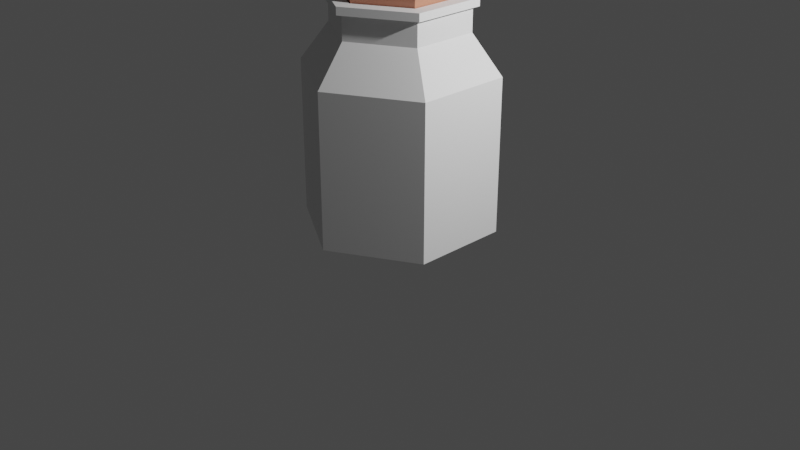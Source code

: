 # Source: air_element.blend  (saved by Blender 2.92.15; exported with 4.5.12 LTS)
import bpy
from mathutils import Matrix  # noqa: F401  (used for matrix-valued properties, if any)

bpy.ops.wm.read_factory_settings(use_empty=True)
scene = bpy.context.scene
scene.name = 'Scene'

# ---- collections
col_collection = bpy.data.collections.new('Collection'); scene.collection.children.link(col_collection)

# ---- materials (node trees are filled in below, after node groups)
mat_glass = bpy.data.materials.new('glass')
mat_glass.use_transparent_shadow = False
mat_stopper_element = bpy.data.materials.new('stopper_element')
mat_stopper_element.use_transparent_shadow = False
mat_stopper_element.diffuse_color = (0.5173, 0.2051, 0.1286, 1.0)
mat_air = bpy.data.materials.new('air')
mat_air.use_transparent_shadow = False

# ---- material node trees
mat_glass.use_nodes = True; mat_glass.node_tree.nodes.clear()
_N = mat_glass.node_tree.nodes; _L = mat_glass.node_tree.links
n0 = _N.new('ShaderNodeOutputMaterial'); n0.name = 'Material Output'; n0.location = (300, 300)
n1 = _N.new('ShaderNodeBsdfPrincipled'); n1.name = 'Principled BSDF'; n1.location = (10, 300)
n1.distribution = 'GGX'
n1.subsurface_method = 'RANDOM_WALK_SKIN'
n1.inputs[2].default_value = 1.0
n1.inputs[3].default_value = 1.45
n1.inputs[27].default_value = (0.0, 0.0, 0.0, 1.0)
n1.inputs[28].default_value = 1.0
_L.new(n1.outputs[0], n0.inputs[0])
n0.is_active_output = True
mat_stopper_element.use_nodes = True; mat_stopper_element.node_tree.nodes.clear()
_N = mat_stopper_element.node_tree.nodes; _L = mat_stopper_element.node_tree.links
n0 = _N.new('ShaderNodeBsdfPrincipled'); n0.name = 'Principled BSDF'; n0.location = (10, 300)
n0.distribution = 'GGX'
n0.subsurface_method = 'RANDOM_WALK_SKIN'
n0.inputs[0].default_value = (0.5173, 0.2051, 0.1286, 1.0)
n0.inputs[3].default_value = 1.45
n0.inputs[27].default_value = (0.0, 0.0, 0.0, 1.0)
n0.inputs[28].default_value = 1.0
n1 = _N.new('ShaderNodeOutputMaterial'); n1.name = 'Material Output'; n1.location = (300, 300)
_L.new(n0.outputs[0], n1.inputs[0])
n1.is_active_output = True
mat_air.use_nodes = True; mat_air.node_tree.nodes.clear()
_N = mat_air.node_tree.nodes; _L = mat_air.node_tree.links
n0 = _N.new('ShaderNodeBsdfPrincipled'); n0.name = 'Principled BSDF'; n0.location = (10, 300)
n0.distribution = 'GGX'
n0.subsurface_method = 'RANDOM_WALK_SKIN'
n0.inputs[3].default_value = 1.45
n0.inputs[27].default_value = (0.0, 0.0, 0.0, 1.0)
n0.inputs[28].default_value = 1.0
n1 = _N.new('ShaderNodeOutputMaterial'); n1.name = 'Material Output'; n1.location = (300, 300)
_L.new(n0.outputs[0], n1.inputs[0])
n1.is_active_output = True

# ---- world
world_world = bpy.data.worlds.new('World'); scene.world = world_world
world_world.use_nodes = True; world_world.node_tree.nodes.clear()
_N = world_world.node_tree.nodes; _L = world_world.node_tree.links
n0 = _N.new('ShaderNodeOutputWorld'); n0.name = 'World Output'; n0.location = (300, 300)
n1 = _N.new('ShaderNodeBackground'); n1.name = 'Background'; n1.location = (10, 300)
n1.inputs[0].default_value = (0.05088, 0.05088, 0.05088, 1.0)
_L.new(n1.outputs[0], n0.inputs[0])
n0.is_active_output = True
world_world.color = (0.05088, 0.05088, 0.05088)
world_world.use_sun_shadow = False
world_world.sun_shadow_jitter_overblur = 0.0

# ---- cameras
cam_camera = bpy.data.cameras.new('Camera')
cam_camera.clip_end = 100.0
cam_camera.ortho_scale = 7.314

# ---- lights
light_light = bpy.data.lights.new('Light', 'POINT')
light_light.transmission_factor = 0.0
light_light.energy = 1000.0
light_light.shadow_soft_size = 0.1
light_light.shadow_maximum_resolution = 0.006
light_light.use_absolute_resolution = True

# ---- meshes
me_cylinder = bpy.data.meshes.new('Cylinder')
me_cylinder.from_pydata([(0.0, 0.8, 0.15), (0.0, 1.0, 0.0), (0.0, 0.7, 2.0), (0.0, 0.56, 2.0), (0.6928, 0.4, 0.15), (0.866, 0.5, 0.0), (0.6062, 0.35, 2.0), (0.485, 0.28, 2.0), (0.6928, -0.4, 0.15), (0.866, -0.5, 0.0), (0.6062, -0.35, 2.0), (0.485, -0.28, 2.0), (-8.941e-08, -1.0, 0.0), (-7.451e-08, -0.8, 0.15), (-7.451e-08, -0.7, 2.0), (-5.96e-08, -0.56, 2.0), (-0.866, -0.5, 0.0), (-0.6928, -0.4, 0.15), (-0.6062, -0.35, 2.0), (-0.485, -0.28, 2.0), (-0.866, 0.5, 0.0), (-0.6928, 0.4, 0.15), (-0.6062, 0.35, 2.0), (-0.485, 0.28, 2.0), (0.0, 1.0, 1.6), (0.0, 0.8, 1.6), (0.866, 0.5, 1.6), (0.6928, 0.4, 1.6), (0.866, -0.5, 1.6), (0.6928, -0.4, 1.6), (-7.451e-08, -0.8, 1.6), (-8.941e-08, -1.0, 1.6), (-0.866, -0.5, 1.6), (-0.6928, -0.4, 1.6), (-0.6928, 0.4, 1.6), (-0.866, 0.5, 1.6), (0.6062, 0.35, 2.25), (0.485, 0.28, 2.25), (0.0, 0.56, 2.25), (0.0, 0.7, 2.25), (0.485, -0.28, 2.25), (0.6062, -0.35, 2.25), (-4.47e-08, -0.56, 2.25), (-5.96e-08, -0.7, 2.25), (-0.485, -0.28, 2.25), (-0.6062, -0.35, 2.25), (-0.6062, 0.35, 2.25), (-0.485, 0.28, 2.25), (0.5286, 0.3052, 2.25), (0.6608, 0.3815, 2.25), (0.0, 0.763, 2.25), (0.0, 0.6104, 2.25), (0.5286, -0.3052, 2.25), (0.6608, -0.3815, 2.25), (-5.96e-08, -0.763, 2.25), (-4.47e-08, -0.6104, 2.25), (-0.6608, -0.3815, 2.25), (-0.5286, -0.3052, 2.25), (-0.6608, 0.3815, 2.25), (-0.5286, 0.3052, 2.25), (0.6608, 0.3815, 2.33), (0.0, 0.763, 2.33), (0.6608, -0.3815, 2.33), (-5.96e-08, -0.763, 2.33), (-0.6608, -0.3815, 2.33), (-0.6608, 0.3815, 2.33), (0.3637, -0.35, 2.25), (-0.1212, 0.49, 2.25), (0.5286, 0.3052, 2.33), (-0.3637, -0.35, 2.25), (-0.5286, 0.3052, 2.33), (-4.47e-08, -0.6104, 2.33), (-0.485, -0.14, 2.25), (0.1212, 0.49, 2.25), (-0.5286, -0.3052, 2.33), (0.5286, -0.3052, 2.33), (0.0, 0.6104, 2.33), (-0.5286, -0.1526, 2.25), (-0.3965, -0.3815, 2.25), (0.4413, -0.3052, 2.25), (0.2587, -0.4106, 2.133), (-0.2275, 0.4287, 2.177), (-0.04365, 0.5348, 2.25), (-0.4413, -0.3052, 2.25), (0.04365, 0.5348, 2.25), (0.1618, 0.4666, 2.167), (0.3637, -0.35, 2.25), (0.3637, -0.35, 2.25), (-0.1212, 0.49, 2.25), (-0.1212, 0.49, 2.25), (-0.3637, -0.35, 2.25), (0.1212, 0.49, 2.25), (0.1212, 0.49, 2.25), (-0.3965, -0.3815, 2.25), (-0.485, -0.2296, 2.25), (-0.5059, -0.219, 2.25), (0.485, -0.14, 2.25), (0.4413, -0.3052, 2.25), (-0.04365, 0.5348, 2.25), (0.04365, 0.5348, 2.25), (0.5648, 0.0, 2.25), (-0.4426, -0.3286, 2.25), (-0.3464, 0.6, 0.875), (-0.6928, 0.0, 0.875), (-0.485, 0.0, 2.125), (-0.485, -0.168, 2.2), (0.3464, 0.6, 0.875), (0.0, 0.55, 2.012), (1.525e-09, 0.6344, 2.612), (0.4763, 0.275, 2.012), (0.5494, 0.3172, 2.612), (0.4763, -0.275, 2.012), (0.5494, -0.3172, 2.612), (-4.808e-08, -0.55, 2.012), (-5.394e-08, -0.6344, 2.612), (-0.4763, -0.275, 2.012), (-0.5494, -0.3172, 2.612), (-0.4763, 0.275, 2.012), (-0.5494, 0.3172, 2.612)], [], [(24, 2, 6, 26), (26, 6, 10, 28), (28, 10, 14, 31), (31, 14, 18, 32), (14, 10, 41, 43), (32, 18, 22, 35), (35, 22, 2, 24), (16, 20, 1, 5, 9, 12), (20, 35, 24, 1), (16, 32, 35, 20), (12, 31, 32, 16), (9, 28, 31, 12), (5, 26, 28, 9), (1, 24, 26, 5), (48, 52, 100), (52, 41, 36, 48, 100), (48, 36, 39, 46, 45, 43, 41, 52, 55, 78, 57, 77, 59, 51), (2, 22, 46, 39), (18, 14, 43, 45), (10, 6, 36, 41), (22, 18, 45, 46), (6, 2, 39, 36), (45, 43, 41, 36, 39, 46, 58, 50, 49, 53, 54, 56), (56, 58, 46, 45), (78, 93, 55), (69, 42, 87, 86, 97, 40, 96, 37, 73, 84, 38, 82, 67, 47, 72, 77, 59, 51, 48, 52, 55, 93), (40, 97, 79), (41, 43, 45, 46, 39, 36, 48, 51, 59, 77, 57, 78, 55, 52), (36, 41, 52, 100, 48), (48, 100, 52), (78, 57, 93), (83, 101, 44), (95, 94, 44), (57, 77, 72, 94, 95, 44, 101, 83, 69, 93), (75, 71, 63, 62, 60, 61, 76, 68), (76, 61, 65, 64, 63, 71, 74, 70), (53, 49, 60, 62), (58, 56, 64, 65), (54, 53, 62, 63), (49, 50, 61, 60), (50, 58, 65, 61), (56, 54, 63, 64), (92, 84, 73, 91), (84, 99, 38), (38, 98, 82), (42, 69, 83, 44, 90), (88, 67, 89), (93, 78, 55), (57, 78, 93), (68, 48, 52, 75), (77, 59, 70, 74, 57), (75, 52, 55, 71), (48, 68, 76, 51), (70, 59, 51, 76), (74, 71, 55, 78, 57), (3, 25, 7), (7, 25, 27), (7, 27, 11), (11, 27, 29), (11, 29, 15), (15, 29, 30), (19, 15, 30), (19, 30, 33), (80, 11, 15, 42), (40, 11, 80, 42, 87, 86), (34, 23, 19, 33), (23, 34, 3), (3, 34, 25), (25, 34, 21, 0, 102), (0, 25, 102), (33, 17, 21, 103, 34), (21, 34, 103), (13, 17, 33, 30), (8, 13, 30, 29), (4, 8, 29, 27), (27, 25, 0, 4, 106), (4, 27, 106), (47, 23, 3, 38, 81), (47, 81, 38, 89, 88), (19, 44, 90, 42, 15), (37, 7, 40, 96), (7, 11, 40), (105, 104, 72, 94), (94, 44, 19, 23, 47, 72, 104, 105), (7, 37, 85, 3), (92, 38, 3, 85, 37, 91), (91, 73, 84, 92), (90, 69, 42), (101, 83, 44), (93, 69, 83, 101, 44, 95, 94, 72, 77, 57), (72, 47, 67, 82, 38, 84, 73, 37, 96, 40, 97, 86, 87, 42, 69, 93, 55, 52, 48, 51, 59, 77), (67, 88, 89), (44, 83, 90), (40, 79, 66, 87, 86, 97), (84, 38, 99), (38, 82, 98), (44, 94, 95), (107, 108, 110, 109), (109, 110, 112, 111), (111, 112, 114, 113), (113, 114, 116, 115), (110, 108, 118, 116, 114, 112), (115, 116, 118, 117), (117, 118, 108, 107), (107, 109, 111, 113, 115, 117)])
me_cylinder.polygons.foreach_set('material_index', [0, 0, 0, 0, 0, 0, 0, 0, 0, 0, 0, 0, 0, 0, 0, 0, 0, 0, 0, 0, 0, 0, 0, 0, 0, 0, 0, 0, 0, 0, 0, 0, 0, 0, 0, 0, 0, 0, 0, 0, 0, 0, 0, 0, 0, 0, 0, 0, 0, 0, 0, 0, 0, 0, 0, 0, 0, 0, 0, 0, 0, 0, 0, 0, 0, 0, 0, 0, 0, 0, 0, 0, 0, 0, 0, 0, 0, 0, 0, 0, 0, 0, 0, 0, 0, 0, 0, 0, 0, 0, 0, 0, 0, 0, 0, 0, 0, 1, 1, 1, 1, 1, 1, 1, 1])
_uv = me_cylinder.uv_layers.new(name='UVMap')
_uv.uv.foreach_set('vector', [1.0, 0.9, 1.0, 1.0, 0.8333, 1.0, 0.8333, 0.9, 0.8333, 0.9, 0.8333, 1.0, 0.6667, 1.0, 0.6667, 0.9, 0.6667, 0.9, 0.6667, 1.0, 0.5, 1.0, 0.5, 0.9, 0.5, 0.9, 0.5, 1.0, 0.3333, 1.0, 0.3333, 0.9, 0.5, 1.0, 0.6667, 1.0, 0.6667, 1.0, 0.5, 1.0, 0.3333, 0.9, 0.3333, 1.0, 0.1667, 1.0, 0.1667, 0.9, 0.1667, 0.9, 0.1667, 1.0, -8.941e-08, 1.0, -8.941e-08, 0.9, 0.5422, 0.13, 0.5422, 0.37, 0.75, 0.49, 0.9578, 0.37, 0.9578, 0.13, 0.75, 0.01, 0.1667, 0.5, 0.1667, 0.9, -8.941e-08, 0.9, -8.941e-08, 0.5, 0.3333, 0.5, 0.3333, 0.9, 0.1667, 0.9, 0.1667, 0.5, 0.5, 0.5, 0.5, 0.9, 0.3333, 0.9, 0.3333, 0.5, 0.6667, 0.5, 0.6667, 0.9, 0.5, 0.9, 0.5, 0.5, 0.8333, 0.5, 0.8333, 0.9, 0.6667, 0.9, 0.6667, 0.5, 1.0, 0.5, 1.0, 0.9, 0.8333, 0.9, 0.8333, 0.5, 0.4312, 0.3546, 0.4312, 0.1454, 0.4436, 0.25, 0.4312, 0.1454, 0.4578, 0.13, 0.4578, 0.37, 0.4312, 0.3546, 0.4436, 0.25, 0.4312, 0.3546, 0.4578, 0.37, 0.25, 0.49, 0.04215, 0.37, 0.04215, 0.13, 0.25, 0.01, 0.4578, 0.13, 0.4312, 0.1454, 0.25, 0.04072, 0.1141, 0.1192, 0.06876, 0.1454, 0.06876, 0.1977, 0.06876, 0.3546, 0.25, 0.4593, -8.941e-08, 1.0, 0.1667, 1.0, 0.1667, 1.0, -8.941e-08, 1.0, 0.3333, 1.0, 0.5, 1.0, 0.5, 1.0, 0.3333, 1.0, 0.6667, 1.0, 0.8333, 1.0, 0.8333, 1.0, 0.6667, 1.0, 0.1667, 1.0, 0.3333, 1.0, 0.3333, 1.0, 0.1667, 1.0, 0.8333, 1.0, 1.0, 1.0, 1.0, 1.0, 0.8333, 1.0, 0.05932, 0.1399, 0.25, 0.02982, 0.4407, 0.1399, 0.4407, 0.3601, 0.25, 0.4702, 0.05932, 0.3601, 0.04215, 0.37, 0.25, 0.49, 0.4578, 0.37, 0.4578, 0.13, 0.25, 0.01, 0.04215, 0.13, 0.04215, 0.13, 0.04215, 0.37, 0.05932, 0.3601, 0.05932, 0.1399, 0.1253, 0.13, 0.1253, 0.13, 0.25, 0.058, 0.1356, 0.1399, 0.25, 0.07385, 0.3644, 0.1399, 0.3644, 0.1399, 0.3888, 0.154, 0.4025, 0.1619, 0.4025, 0.206, 0.4025, 0.3381, 0.2881, 0.4041, 0.2637, 0.4182, 0.25, 0.4261, 0.2363, 0.4182, 0.2119, 0.4041, 0.09745, 0.3381, 0.09745, 0.206, 0.08372, 0.202, 0.08372, 0.346, 0.25, 0.442, 0.4163, 0.346, 0.4163, 0.154, 0.25, 0.058, 0.1253, 0.13, 0.4025, 0.1619, 0.3888, 0.154, 0.3888, 0.154, 0.4407, 0.1399, 0.25, 0.02982, 0.05932, 0.1399, 0.05932, 0.3601, 0.25, 0.4702, 0.4407, 0.3601, 0.4163, 0.346, 0.25, 0.442, 0.08372, 0.346, 0.08372, 0.202, 0.08372, 0.154, 0.1253, 0.13, 0.25, 0.058, 0.4163, 0.154, 0.4407, 0.3601, 0.4407, 0.1399, 0.4163, 0.154, 0.4276, 0.25, 0.4163, 0.346, 0.4163, 0.346, 0.4276, 0.25, 0.4163, 0.154, 0.1253, 0.13, 0.08372, 0.154, 0.1253, 0.13, 0.1112, 0.154, 0.1108, 0.1467, 0.09745, 0.1619, 0.09088, 0.1811, 0.09745, 0.1778, 0.09745, 0.1619, 0.08372, 0.154, 0.08372, 0.202, 0.09745, 0.206, 0.09745, 0.1778, 0.09088, 0.1811, 0.09745, 0.1619, 0.1108, 0.1467, 0.1112, 0.154, 0.1356, 0.1399, 0.1253, 0.13, 0.4163, 0.154, 0.25, 0.058, 0.25, 0.01, 0.4578, 0.13, 0.4578, 0.37, 0.25, 0.49, 0.25, 0.442, 0.4163, 0.346, 0.25, 0.442, 0.25, 0.49, 0.04215, 0.37, 0.04215, 0.13, 0.25, 0.01, 0.25, 0.058, 0.08372, 0.154, 0.08372, 0.346, 0.4578, 0.13, 0.4578, 0.37, 0.4578, 0.37, 0.4578, 0.13, 0.04215, 0.37, 0.04215, 0.13, 0.04215, 0.13, 0.04215, 0.37, 0.25, 0.01, 0.4578, 0.13, 0.4578, 0.13, 0.25, 0.01, 0.4578, 0.37, 0.25, 0.49, 0.25, 0.49, 0.4578, 0.37, 0.25, 0.49, 0.04215, 0.37, 0.04215, 0.37, 0.25, 0.49, 0.04215, 0.13, 0.25, 0.01, 0.25, 0.01, 0.04215, 0.13, 0.302, 0.46, 0.2687, 0.4792, 0.302, 0.46, 0.302, 0.46, 0.2687, 0.4792, 0.2687, 0.4792, 0.25, 0.49, 0.25, 0.49, 0.2313, 0.4792, 0.2313, 0.4792, 0.25, 0.01, 0.09412, 0.1, 0.06086, 0.1192, 0.04215, 0.13, 0.09412, 0.1, 0.198, 0.46, 0.198, 0.46, 0.198, 0.46, 0.09412, 0.1, 0.09412, 0.1, 0.25, 0.01, 0.04215, 0.13, 0.09412, 0.1, 0.09412, 0.1, 0.4578, 0.37, 0.4578, 0.37, 0.4578, 0.13, 0.4578, 0.13, 0.04215, 0.19, 0.04215, 0.37, 0.04215, 0.37, 0.04215, 0.13, 0.04215, 0.13, 0.4578, 0.13, 0.4578, 0.13, 0.25, 0.01, 0.25, 0.01, 0.4578, 0.37, 0.4578, 0.37, 0.25, 0.49, 0.25, 0.49, 0.04215, 0.37, 0.04215, 0.37, 0.25, 0.49, 0.25, 0.49, 0.04215, 0.13, 0.25, 0.01, 0.25, 0.01, 0.09412, 0.1, 0.04215, 0.13, 1.0, 1.0, 1.0, 0.9, 0.8333, 1.0, 0.8333, 1.0, 1.0, 0.9, 0.8333, 0.9, 0.8333, 1.0, 0.8333, 0.9, 0.6667, 1.0, 0.6667, 1.0, 0.8333, 0.9, 0.6667, 0.9, 0.6667, 1.0, 0.6667, 0.9, 0.5, 1.0, 0.5, 1.0, 0.6667, 0.9, 0.5, 0.9, 0.3333, 1.0, 0.5, 1.0, 0.5, 0.9, 0.3333, 1.0, 0.5, 0.9, 0.3333, 0.9, 0.5889, 1.0, 0.6667, 1.0, 0.5, 1.0, 0.5, 1.0, 0.6667, 1.0, 0.6667, 1.0, 0.5889, 1.0, 0.5, 1.0, 0.625, 1.0, 0.625, 1.0, 0.1667, 0.9, 0.1667, 1.0, 0.3333, 1.0, 0.3333, 0.9, 0.1667, 1.0, 0.1667, 0.9, -8.941e-08, 1.0, -8.941e-08, 1.0, 0.1667, 0.9, -8.941e-08, 0.9, -8.941e-08, 0.9, 0.1667, 0.9, 0.1667, 0.5, -8.941e-08, 0.5, 0.08333, 0.7, -8.941e-08, 0.5, -8.941e-08, 0.9, 0.08333, 0.7, 0.3333, 0.9, 0.3333, 0.5, 0.1667, 0.5, 0.25, 0.7, 0.1667, 0.9, 0.1667, 0.5, 0.1667, 0.9, 0.25, 0.7, 0.5, 0.5, 0.3333, 0.5, 0.3333, 0.9, 0.5, 0.9, 0.6667, 0.5, 0.5, 0.5, 0.5, 0.9, 0.6667, 0.9, 0.8333, 0.5, 0.6667, 0.5, 0.6667, 0.9, 0.8333, 0.9, 0.8333, 0.9, 1.0, 0.9, 1.0, 0.5, 0.8333, 0.5, 0.9167, 0.7, 0.8333, 0.5, 0.8333, 0.9, 0.9167, 0.7, 0.1667, 1.0, 0.1667, 1.0, -8.941e-08, 1.0, -8.941e-08, 1.0, 0.07817, 1.0, 0.1667, 1.0, 0.07817, 1.0, -8.941e-08, 1.0, 0.04167, 1.0, 0.04167, 1.0, 0.3333, 1.0, 0.3333, 1.0, 0.375, 1.0, 0.5, 1.0, 0.5, 1.0, 0.8333, 1.0, 0.8333, 1.0, 0.6667, 1.0, 0.7083, 1.0, 0.8333, 1.0, 0.6667, 1.0, 0.6667, 1.0, 0.3, 1.0, 0.25, 1.0, 0.2917, 1.0, 0.3183, 1.0, 0.3183, 1.0, 0.3333, 1.0, 0.3333, 1.0, 0.1667, 1.0, 0.1667, 1.0, 0.2917, 1.0, 0.25, 1.0, 0.3, 1.0, 0.8333, 1.0, 0.8333, 1.0, 0.9444, 1.0, 1.0, 1.0, 0.9583, 1.0, 1.0, 1.0, 1.0, 1.0, 0.9444, 1.0, 0.8333, 1.0, 0.9583, 1.0, 0.2977, 0.4427, 0.2977, 0.4427, 0.2672, 0.4603, 0.2977, 0.4427, 0.107, 0.1124, 0.107, 0.1124, 0.25, 0.02982, 0.07597, 0.1208, 0.07648, 0.13, 0.05932, 0.1399, 0.09412, 0.1, 0.107, 0.1124, 0.07648, 0.13, 0.07597, 0.1208, 0.05932, 0.1399, 0.0511, 0.1639, 0.05932, 0.1597, 0.05932, 0.195, 0.04215, 0.19, 0.04215, 0.13, 0.05932, 0.195, 0.05932, 0.3601, 0.2023, 0.4427, 0.2328, 0.4603, 0.25, 0.4702, 0.2672, 0.4603, 0.2977, 0.4427, 0.4407, 0.3601, 0.4407, 0.195, 0.4407, 0.1399, 0.4235, 0.13, 0.393, 0.1124, 0.393, 0.1124, 0.25, 0.02982, 0.107, 0.1124, 0.09412, 0.1, 0.25, 0.01, 0.4578, 0.13, 0.4578, 0.37, 0.25, 0.49, 0.04215, 0.37, 0.04215, 0.19, 0.2023, 0.4427, 0.2023, 0.4427, 0.2023, 0.4427, 0.05932, 0.1399, 0.07648, 0.13, 0.107, 0.1124, 0.4407, 0.1399, 0.4235, 0.13, 0.393, 0.1124, 0.393, 0.1124, 0.393, 0.1124, 0.4235, 0.13, 0.2672, 0.4603, 0.25, 0.4702, 0.2672, 0.4603, 0.25, 0.4702, 0.2328, 0.4603, 0.2328, 0.4603, 0.05932, 0.1399, 0.05932, 0.1597, 0.0511, 0.1639, 1.0, 0.5, 1.0, 1.0, 0.8333, 1.0, 0.8333, 0.5, 0.8333, 0.5, 0.8333, 1.0, 0.6667, 1.0, 0.6667, 0.5, 0.6667, 0.5, 0.6667, 1.0, 0.5, 1.0, 0.5, 0.5, 0.5, 0.5, 0.5, 1.0, 0.3333, 1.0, 0.3333, 0.5, 0.4578, 0.37, 0.25, 0.49, 0.04215, 0.37, 0.04215, 0.13, 0.25, 0.01, 0.4578, 0.13, 0.3333, 0.5, 0.3333, 1.0, 0.1667, 1.0, 0.1667, 0.5, 0.1667, 0.5, 0.1667, 1.0, -8.941e-08, 1.0, -8.941e-08, 0.5, 0.75, 0.49, 0.9578, 0.37, 0.9578, 0.13, 0.75, 0.01, 0.5422, 0.13, 0.5422, 0.37])
me_cylinder.materials.append(mat_glass)
me_cylinder.materials.append(mat_stopper_element)
me_cylinder.materials.append(mat_air)
me_cylinder.use_remesh_fix_poles = True
me_cylinder.use_remesh_preserve_attributes = False
me_cylinder.update()
me_cylinder_001 = bpy.data.meshes.new('Cylinder.001')
me_cylinder_001.from_pydata([(0.284, 0.05286, 1.227), (0.3647, -0.01568, 1.164), (0.3521, -0.1309, 1.29), (0.2097, -0.1602, 1.409), (0.04241, -0.1303, 1.396), (0.07082, -0.272, 1.386), (0.2672, -0.3001, 1.34), (0.1833, 0.2647, 1.193), (0.4028, 0.1974, 1.123), (0.2326, 0.2784, 1.116), (0.08464, 0.4226, 1.135), (0.111, 0.37, 0.9177), (-0.1077, 0.3869, 1.132), (-0.01621, 0.1813, 0.7939), (0.02668, 0.1988, 0.6328), (0.009122, 0.06149, 0.4502), (0.1155, -0.05181, 0.436), (0.1605, -0.1939, 0.6666), (0.08682, -0.3995, 0.6289), (0.2229, -0.1422, 0.8228), (0.2376, -0.1311, 0.9417), (0.3516, 0.1386, 0.8379), (0.4564, 0.0809, 1.034), (0.3698, 0.2022, 0.869), (0.3772, 0.3, 0.6969), (0.2756, 0.1166, 0.6138), (0.2726, 0.4138, 0.8312), (0.1812, 0.4419, 0.7055), (0.1713, 0.3455, 0.5957), (0.1414, 0.207, 0.563), (0.03695, 0.3523, 0.7432), (0.2549, -0.0661, 0.5438), (0.2062, -0.02353, 0.8161), (0.2956, 0.2788, 0.9543), (0.3842, 0.002912, 0.9261), (0.3584, -0.09386, 1.05), (0.3505, -0.2954, 1.191), (0.08204, -0.4139, 1.246), (0.3015, -0.4755, 0.9147), (0.296, -0.3803, 0.6635), (0.305, -0.2519, 0.6994), (0.3921, -0.3824, 0.8283), (0.3636, -0.2347, 0.8324), (0.03827, -0.4727, 0.7802), (0.2536, -0.5337, 0.7897), (0.01943, -0.5461, 1.024), (0.05479, -0.4944, 1.177), (-0.1032, -0.5022, 1.149), (-0.1094, -0.3831, 1.217), (-0.07516, -0.03727, 1.258), (0.03044, 0.09199, 1.208), (0.1442, 0.002507, 1.358), (-0.008855, 0.3141, 1.269), (-0.1756, 0.1898, 1.181), (-0.2408, 0.04881, 1.274), (-0.2821, -0.09577, 1.224), (-0.152, -0.2114, 1.15), (-0.2144, -0.3311, 1.091), (-0.1927, -0.4071, 0.9839), (-0.1308, -0.4778, 0.6346), (-0.03415, -0.3841, 0.5422), (-0.1468, -0.3252, 0.5321), (-0.1218, -0.1131, 0.6005), (-0.114, -0.004526, 0.5414), (-0.2467, -0.07347, 0.4492), (-0.2373, 0.09912, 0.4706), (-0.1114, 0.0813, 0.6244), (-0.2398, 0.2198, 0.643), (-0.4153, 0.1608, 0.7325), (-0.3733, 0.2895, 0.916), (-0.3446, 0.1301, 1.035), (-0.3877, 0.01166, 0.8296), (-0.4935, -0.1412, 0.9403), (-0.4675, -0.295, 0.9808), (-0.3734, -0.3195, 1.058), (-0.3873, -0.4068, 0.859), (-0.4711, -0.2615, 0.802), (-0.4419, -0.1376, 0.7128), (-0.3636, -0.1624, 0.5353), (-0.4219, -0.06497, 0.4624), (-0.367, 0.1104, 0.4603), (-0.5036, -0.05105, 0.6111), (-0.4679, 0.07868, 0.5356), (-0.2319, -0.2011, 0.5976), (-0.2888, -0.3421, 0.6935), (-0.3428, 0.06421, 1.179), (-0.135, 0.339, 0.956), (-0.3837, -0.05468, 1.082), (-0.2332, -0.4205, 0.7892), (-0.3007, 0.351, 0.8008), (-0.1598, 0.3195, 0.737), (0.01265, -0.1856, 0.5417), (0.08415, -0.484, 0.9323), (0.3194, -0.3543, 0.9712), (0.2989, -0.2906, 1.032), (0.1596, 0.06732, 0.4612), (0.001838, 0.437, 1.038)], [], [(2, 1, 0), (36, 2, 6), (3, 4, 5), (3, 5, 6), (3, 51, 4), (51, 0, 50), (0, 7, 50), (8, 9, 7), (10, 9, 11), (9, 10, 7), (96, 12, 10), (13, 14, 66), (16, 91, 15), (40, 17, 19), (32, 21, 34), (8, 1, 22), (35, 22, 1), (22, 21, 23), (8, 22, 23), (21, 24, 23), (25, 24, 21), (24, 25, 28), (23, 26, 33), (26, 24, 27), (27, 11, 26), (14, 29, 15), (30, 14, 13), (28, 14, 30), (28, 29, 14), (27, 24, 28), (31, 25, 32), (9, 8, 33), (2, 35, 1), (36, 35, 2), (6, 5, 37), (40, 39, 17), (44, 41, 38), (40, 42, 41), (39, 40, 41), (41, 44, 39), (92, 43, 44), (45, 94, 46), (46, 47, 45), (49, 50, 54), (50, 52, 53), (56, 57, 48), (92, 45, 58), (61, 60, 59), (18, 59, 60), (62, 61, 83), (64, 63, 62), (63, 64, 65), (66, 63, 65), (66, 65, 67), (67, 65, 80), (67, 80, 68), (68, 71, 70), (71, 68, 77), (72, 71, 77), (84, 76, 77), (78, 81, 79), (84, 88, 75), (74, 75, 58), (56, 55, 74), (55, 85, 87), (85, 70, 87), (87, 70, 71), (85, 53, 70), (86, 69, 70), (96, 86, 12), (84, 61, 59), (83, 84, 77), (73, 75, 74), (69, 89, 68), (86, 89, 69), (68, 89, 67), (62, 91, 61), (4, 51, 49), (45, 47, 58), (45, 92, 38), (59, 18, 43), (94, 45, 38), (93, 94, 38), (36, 6, 37), (21, 32, 25), (35, 20, 34), (42, 19, 20), (19, 42, 40), (17, 39, 18), (31, 17, 91), (15, 91, 63), (63, 91, 62), (66, 67, 13), (10, 11, 96), (0, 51, 2), (0, 8, 7), (37, 48, 47, 46), (34, 20, 32), (7, 10, 52), (52, 12, 53), (28, 30, 27), (15, 63, 66), (90, 13, 67), (95, 29, 25), (50, 53, 54), (87, 74, 55), (70, 69, 68), (64, 83, 78), (77, 81, 78), (20, 35, 94), (2, 51, 3), (20, 19, 32), (20, 93, 42), (31, 16, 95), (38, 92, 44), (91, 60, 61), (92, 88, 43), (74, 58, 57), (87, 72, 73), (74, 87, 73), (0, 1, 8), (6, 2, 3), (9, 33, 11), (33, 26, 11), (52, 10, 12), (96, 11, 86), (86, 11, 13), (15, 66, 14), (91, 17, 18), (21, 22, 34), (26, 23, 24), (28, 25, 29), (34, 22, 35), (36, 37, 46), (41, 93, 38), (18, 44, 43), (17, 31, 32, 19), (48, 37, 5), (51, 50, 49), (92, 58, 88), (91, 18, 60), (75, 76, 84), (79, 64, 78), (81, 82, 79), (81, 68, 82), (82, 68, 80), (78, 83, 77), (57, 56, 74), (53, 12, 86), (53, 86, 70), (59, 88, 84), (73, 72, 76), (72, 77, 76), (73, 76, 75), (89, 90, 67), (86, 13, 90), (59, 43, 88), (47, 57, 58), (48, 57, 47), (49, 56, 48), (55, 56, 49), (49, 54, 55), (54, 53, 85), (7, 52, 50), (39, 44, 18), (93, 20, 94), (94, 36, 46), (94, 35, 36), (48, 5, 4, 49), (95, 16, 15), (15, 29, 95), (64, 79, 80, 65), (11, 30, 13), (11, 27, 30), (33, 8, 23), (93, 41, 42), (54, 85, 55), (61, 84, 83), (95, 25, 31), (31, 91, 16), (86, 90, 89), (64, 62, 83), (82, 80, 79), (88, 58, 75), (87, 71, 72), (77, 68, 81)])
me_cylinder_001.polygons.foreach_set('material_index', [2, 2, 2, 2, 2, 2, 2, 2, 2, 2, 2, 2, 2, 2, 2, 2, 2, 2, 2, 2, 2, 2, 2, 2, 2, 2, 2, 2, 2, 2, 2, 2, 2, 2, 2, 2, 2, 2, 2, 2, 2, 2, 2, 2, 2, 2, 2, 2, 2, 2, 2, 2, 2, 2, 2, 2, 2, 2, 2, 2, 2, 2, 2, 2, 2, 2, 2, 2, 2, 2, 2, 2, 2, 2, 2, 2, 2, 2, 2, 2, 2, 2, 2, 2, 2, 2, 2, 2, 2, 2, 2, 2, 2, 2, 2, 2, 2, 2, 2, 2, 2, 2, 2, 2, 2, 2, 2, 2, 2, 2, 2, 2, 2, 2, 2, 2, 2, 2, 2, 2, 2, 2, 2, 2, 2, 2, 2, 2, 2, 2, 2, 2, 2, 2, 2, 2, 2, 2, 2, 2, 2, 2, 2, 2, 2, 2, 2, 2, 2, 2, 2, 2, 2, 2, 2, 2, 2, 2, 2, 2, 2, 2, 2, 2, 2, 2, 2, 2, 2, 2, 2, 2, 2, 2, 2, 2, 2, 2, 2, 2, 2, 2, 2, 2, 2, 2])
_uv = me_cylinder_001.uv_layers.new(name='UVMap')
_uv.uv.foreach_set('vector', [0.0, 0.0, 0.0, 0.0, 0.0, 0.0, 0.0, 0.0, 0.0, 0.0, 0.0, 0.0, 0.0, 0.0, 0.0, 0.0, 0.0, 0.0, 0.0, 0.0, 0.0, 0.0, 0.0, 0.0, 0.0, 0.0, 0.0, 0.0, 0.0, 0.0, 0.0, 0.0, 0.0, 0.0, 0.0, 0.0, 0.0, 0.0, 0.0, 0.0, 0.0, 0.0, 0.0, 0.0, 0.0, 0.0, 0.0, 0.0, 0.0, 0.0, 0.0, 0.0, 0.0, 0.0, 0.0, 0.0, 0.0, 0.0, 0.0, 0.0, 0.0, 0.0, 0.0, 0.0, 0.0, 0.0, 0.0, 0.0, 0.0, 0.0, 0.0, 0.0, 0.0, 0.0, 0.0, 0.0, 0.0, 0.0, 0.0, 0.0, 0.0, 0.0, 0.0, 0.0, 0.0, 0.0, 0.0, 0.0, 0.0, 0.0, 0.0, 0.0, 0.0, 0.0, 0.0, 0.0, 0.0, 0.0, 0.0, 0.0, 0.0, 0.0, 0.0, 0.0, 0.0, 0.0, 0.0, 0.0, 0.0, 0.0, 0.0, 0.0, 0.0, 0.0, 0.0, 0.0, 0.0, 0.0, 0.0, 0.0, 0.0, 0.0, 0.0, 0.0, 0.0, 0.0, 0.0, 0.0, 0.0, 0.0, 0.0, 0.0, 0.0, 0.0, 0.0, 0.0, 0.0, 0.0, 0.0, 0.0, 0.0, 0.0, 0.0, 0.0, 0.0, 0.0, 0.0, 0.0, 0.0, 0.0, 0.0, 0.0, 0.0, 0.0, 0.0, 0.0, 0.0, 0.0, 0.0, 0.0, 0.0, 0.0, 0.0, 0.0, 0.0, 0.0, 0.0, 0.0, 0.0, 0.0, 0.0, 0.0, 0.0, 0.0, 0.0, 0.0, 0.0, 0.0, 0.0, 0.0, 0.0, 0.0, 0.0, 0.0, 0.0, 0.0, 0.0, 0.0, 0.0, 0.0, 0.0, 0.0, 0.0, 0.0, 0.0, 0.0, 0.0, 0.0, 0.0, 0.0, 0.0, 0.0, 0.0, 0.0, 0.0, 0.0, 0.0, 0.0, 0.0, 0.0, 0.0, 0.0, 0.0, 0.0, 0.0, 0.0, 0.0, 0.0, 0.0, 0.0, 0.0, 0.0, 0.0, 0.0, 0.0, 0.0, 0.0, 0.0, 0.0, 0.0, 0.0, 0.0, 0.0, 0.0, 0.0, 0.0, 0.0, 0.0, 0.0, 0.0, 0.0, 0.0, 0.0, 0.0, 0.0, 0.0, 0.0, 0.0, 0.0, 0.0, 0.0, 0.0, 0.0, 0.0, 0.0, 0.0, 0.0, 0.0, 0.0, 0.0, 0.0, 0.0, 0.0, 0.0, 0.0, 0.0, 0.0, 0.0, 0.0, 0.0, 0.0, 0.0, 0.0, 0.0, 0.0, 0.0, 0.0, 0.0, 0.0, 0.0, 0.0, 0.0, 0.0, 0.0, 0.0, 0.0, 0.0, 0.0, 0.0, 0.0, 0.0, 0.0, 0.0, 0.0, 0.0, 0.0, 0.0, 0.0, 0.0, 0.0, 0.0, 0.0, 0.0, 0.0, 0.0, 0.0, 0.0, 0.0, 0.0, 0.0, 0.0, 0.0, 0.0, 0.0, 0.0, 0.0, 0.0, 0.0, 0.0, 0.0, 0.0, 0.0, 0.0, 0.0, 0.0, 0.0, 0.0, 0.0, 0.0, 0.0, 0.0, 0.0, 0.0, 0.0, 0.0, 0.0, 0.0, 0.0, 0.0, 0.0, 0.0, 0.0, 0.0, 0.0, 0.0, 0.0, 0.0, 0.0, 0.0, 0.0, 0.0, 0.0, 0.0, 0.0, 0.0, 0.0, 0.0, 0.0, 0.0, 0.0, 0.0, 0.0, 0.0, 0.0, 0.0, 0.0, 0.0, 0.0, 0.0, 0.0, 0.0, 0.0, 0.0, 0.0, 0.0, 0.0, 0.0, 0.0, 0.0, 0.0, 0.0, 0.0, 0.0, 0.0, 0.0, 0.0, 0.0, 0.0, 0.0, 0.0, 0.0, 0.0, 0.0, 0.0, 0.0, 0.0, 0.0, 0.0, 0.0, 0.0, 0.0, 0.0, 0.0, 0.0, 0.0, 0.0, 0.0, 0.0, 0.0, 0.0, 0.0, 0.0, 0.0, 0.0, 0.0, 0.0, 0.0, 0.0, 0.0, 0.0, 0.0, 0.0, 0.0, 0.0, 0.0, 0.0, 0.0, 0.0, 0.0, 0.0, 0.0, 0.0, 0.0, 0.0, 0.0, 0.0, 0.0, 0.0, 0.0, 0.0, 0.0, 0.0, 0.0, 0.0, 0.0, 0.0, 0.0, 0.0, 0.0, 0.0, 0.0, 0.0, 0.0, 0.0, 0.0, 0.0, 0.0, 0.0, 0.0, 0.0, 0.0, 0.0, 0.0, 0.0, 0.0, 0.0, 0.0, 0.0, 0.0, 0.0, 0.0, 0.0, 0.0, 0.0, 0.0, 0.0, 0.0, 0.0, 0.0, 0.0, 0.0, 0.0, 0.0, 0.0, 0.0, 0.0, 0.0, 0.0, 0.0, 0.0, 0.0, 0.0, 0.0, 0.0, 0.0, 0.0, 0.0, 0.0, 0.0, 0.0, 0.0, 0.0, 0.0, 0.0, 0.0, 0.0, 0.0, 0.0, 0.0, 0.0, 0.0, 0.0, 0.0, 0.0, 0.0, 0.0, 0.0, 0.0, 0.0, 0.0, 0.0, 0.0, 0.0, 0.0, 0.0, 0.0, 0.0, 0.0, 0.0, 0.0, 0.0, 0.0, 0.0, 0.0, 0.0, 0.0, 0.0, 0.0, 0.0, 0.0, 0.0, 0.0, 0.0, 0.0, 0.0, 0.0, 0.0, 0.0, 0.0, 0.0, 0.0, 0.0, 0.0, 0.0, 0.0, 0.0, 0.0, 0.0, 0.0, 0.0, 0.0, 0.0, 0.0, 0.0, 0.0, 0.0, 0.0, 0.0, 0.0, 0.0, 0.0, 0.0, 0.0, 0.0, 0.0, 0.0, 0.0, 0.0, 0.0, 0.0, 0.0, 0.0, 0.0, 0.0, 0.0, 0.0, 0.0, 0.0, 0.0, 0.0, 0.0, 0.0, 0.0, 0.0, 0.0, 0.0, 0.0, 0.0, 0.0, 0.0, 0.0, 0.0, 0.0, 0.0, 0.0, 0.0, 0.0, 0.0, 0.0, 0.0, 0.0, 0.0, 0.0, 0.0, 0.0, 0.0, 0.0, 0.0, 0.0, 0.0, 0.0, 0.0, 0.0, 0.0, 0.0, 0.0, 0.0, 0.0, 0.0, 0.0, 0.0, 0.0, 0.0, 0.0, 0.0, 0.0, 0.0, 0.0, 0.0, 0.0, 0.0, 0.0, 0.0, 0.0, 0.0, 0.0, 0.0, 0.0, 0.0, 0.0, 0.0, 0.0, 0.0, 0.0, 0.0, 0.0, 0.0, 0.0, 0.0, 0.0, 0.0, 0.0, 0.0, 0.0, 0.0, 0.0, 0.0, 0.0, 0.0, 0.0, 0.0, 0.0, 0.0, 0.0, 0.0, 0.0, 0.0, 0.0, 0.0, 0.0, 0.0, 0.0, 0.0, 0.0, 0.0, 0.0, 0.0, 0.0, 0.0, 0.0, 0.0, 0.0, 0.0, 0.0, 0.0, 0.0, 0.0, 0.0, 0.0, 0.0, 0.0, 0.0, 0.0, 0.0, 0.0, 0.0, 0.0, 0.0, 0.0, 0.0, 0.0, 0.0, 0.0, 0.0, 0.0, 0.0, 0.0, 0.0, 0.0, 0.0, 0.0, 0.0, 0.0, 0.0, 0.0, 0.0, 0.0, 0.0, 0.0, 0.0, 0.0, 0.0, 0.0, 0.0, 0.0, 0.0, 0.0, 0.0, 0.0, 0.0, 0.0, 0.0, 0.0, 0.0, 0.0, 0.0, 0.0, 0.0, 0.0, 0.0, 0.0, 0.0, 0.0, 0.0, 0.0, 0.0, 0.0, 0.0, 0.0, 0.0, 0.0, 0.0, 0.0, 0.0, 0.0, 0.0, 0.0, 0.0, 0.0, 0.0, 0.0, 0.0, 0.0, 0.0, 0.0, 0.0, 0.0, 0.0, 0.0, 0.0, 0.0, 0.0, 0.0, 0.0, 0.0, 0.0, 0.0, 0.0, 0.0, 0.0, 0.0, 0.0, 0.0, 0.0, 0.0, 0.0, 0.0, 0.0, 0.0, 0.0, 0.0, 0.0, 0.0, 0.0, 0.0, 0.0, 0.0, 0.0, 0.0, 0.0, 0.0, 0.0, 0.0, 0.0, 0.0, 0.0, 0.0, 0.0, 0.0, 0.0, 0.0, 0.0, 0.0, 0.0, 0.0, 0.0, 0.0, 0.0, 0.0, 0.0, 0.0, 0.0, 0.0, 0.0, 0.0, 0.0, 0.0, 0.0, 0.0, 0.0, 0.0, 0.0, 0.0, 0.0, 0.0, 0.0, 0.0, 0.0, 0.0, 0.0, 0.0, 0.0, 0.0, 0.0, 0.0, 0.0, 0.0, 0.0, 0.0, 0.0, 0.0, 0.0, 0.0, 0.0, 0.0, 0.0, 0.0, 0.0, 0.0, 0.0, 0.0, 0.0, 0.0, 0.0, 0.0, 0.0, 0.0, 0.0, 0.0, 0.0, 0.0, 0.0, 0.0, 0.0, 0.0, 0.0, 0.0, 0.0, 0.0, 0.0, 0.0, 0.0, 0.0, 0.0, 0.0, 0.0, 0.0, 0.0, 0.0, 0.0, 0.0, 0.0, 0.0, 0.0, 0.0, 0.0, 0.0, 0.0, 0.0, 0.0, 0.0, 0.0, 0.0, 0.0, 0.0, 0.0, 0.0, 0.0, 0.0, 0.0, 0.0, 0.0, 0.0, 0.0, 0.0, 0.0, 0.0, 0.0, 0.0, 0.0, 0.0, 0.0, 0.0, 0.0, 0.0, 0.0, 0.0, 0.0, 0.0, 0.0, 0.0, 0.0, 0.0, 0.0, 0.0, 0.0, 0.0, 0.0, 0.0, 0.0, 0.0, 0.0, 0.0, 0.0, 0.0, 0.0, 0.0, 0.0, 0.0, 0.0, 0.0, 0.0, 0.0, 0.0, 0.0, 0.0, 0.0, 0.0, 0.0, 0.0, 0.0, 0.0, 0.0, 0.0, 0.0, 0.0, 0.0, 0.0, 0.0, 0.0, 0.0, 0.0, 0.0, 0.0, 0.0, 0.0, 0.0, 0.0, 0.0, 0.0, 0.0, 0.0, 0.0, 0.0, 0.0, 0.0, 0.0, 0.0, 0.0, 0.0, 0.0, 0.0, 0.0, 0.0, 0.0, 0.0, 0.0, 0.0, 0.0, 0.0, 0.0, 0.0, 0.0, 0.0, 0.0, 0.0, 0.0, 0.0, 0.0, 0.0, 0.0, 0.0, 0.0, 0.0, 0.0, 0.0, 0.0, 0.0, 0.0, 0.0, 0.0, 0.0, 0.0, 0.0, 0.0, 0.0, 0.0, 0.0, 0.0, 0.0, 0.0, 0.0, 0.0, 0.0, 0.0, 0.0, 0.0, 0.0, 0.0, 0.0, 0.0, 0.0, 0.0, 0.0, 0.0, 0.0, 0.0, 0.0, 0.0, 0.0, 0.0, 0.0, 0.0, 0.0, 0.0, 0.0, 0.0, 0.0, 0.0, 0.0, 0.0, 0.0, 0.0, 0.0, 0.0, 0.0, 0.0, 0.0, 0.0, 0.0, 0.0, 0.0, 0.0, 0.0, 0.0, 0.0, 0.0, 0.0, 0.0, 0.0, 0.0, 0.0, 0.0, 0.0, 0.0, 0.0, 0.0, 0.0, 0.0, 0.0, 0.0, 0.0, 0.0, 0.0, 0.0, 0.0, 0.0, 0.0, 0.0, 0.0, 0.0, 0.0, 0.0, 0.0, 0.0, 0.0, 0.0, 0.0, 0.0, 0.0, 0.0, 0.0, 0.0, 0.0])
me_cylinder_001.materials.append(mat_glass)
me_cylinder_001.materials.append(mat_stopper_element)
me_cylinder_001.materials.append(mat_air)
me_cylinder_001.use_remesh_fix_poles = True
me_cylinder_001.use_remesh_preserve_attributes = False
me_cylinder_001.update()

# ---- objects
ob_light = bpy.data.objects.new('Light', light_light)
ob_camera = bpy.data.objects.new('Camera', cam_camera)
ob_glass = bpy.data.objects.new('glass', me_cylinder)
ob_glass_001 = bpy.data.objects.new('glass.001', me_cylinder_001)

# ---- transforms, parenting, visibility, modifiers, constraints
ob_light.location = (4.076, 1.005, 4.19)
ob_light.rotation_euler = (0.6503, 0.05522, 1.866)
ob_light.lock_rotations_4d = False
ob_light.empty_display_type = 'ARROWS'
ob_light.color = (0.0, 0.0, 0.0, 0.0)
ob_light.lineart.crease_threshold = 0.0
ob_camera.location = (7.359, -6.926, 4.958)
ob_camera.rotation_euler = (1.109, 0.0, 0.8149)
ob_camera.lock_rotations_4d = False
ob_camera.empty_display_type = 'ARROWS'
ob_camera.color = (0.0, 0.0, 0.0, 0.0)
ob_camera.display_type = 'WIRE'
ob_camera.lineart.crease_threshold = 0.0
ob_glass.location = (0.0, 0.0, 0.0)
ob_glass.lineart.crease_threshold = 0.0
ob_glass_001.parent = ob_glass
ob_glass_001.location = (0.0, 0.0, 0.0)
ob_glass_001.lineart.crease_threshold = 0.0

# ---- collection membership
col_collection.objects.link(ob_light)
col_collection.objects.link(ob_camera)
col_collection.objects.link(ob_glass)
col_collection.objects.link(ob_glass_001)

# ---- scene / render settings (as saved in the file)
scene.camera = ob_camera
scene.frame_start = 1; scene.frame_end = 250; scene.frame_set(1)
scene.render.engine = 'BLENDER_EEVEE_NEXT'
scene.cycles.use_denoising = False
scene.cycles.samples = 128
scene.cycles.sampling_pattern = 'TABULATED_SOBOL'
scene.cycles.use_adaptive_sampling = False
scene.cycles.use_light_tree = False
scene.view_settings.view_transform = 'Filmic'
bpy.context.view_layer.update()

